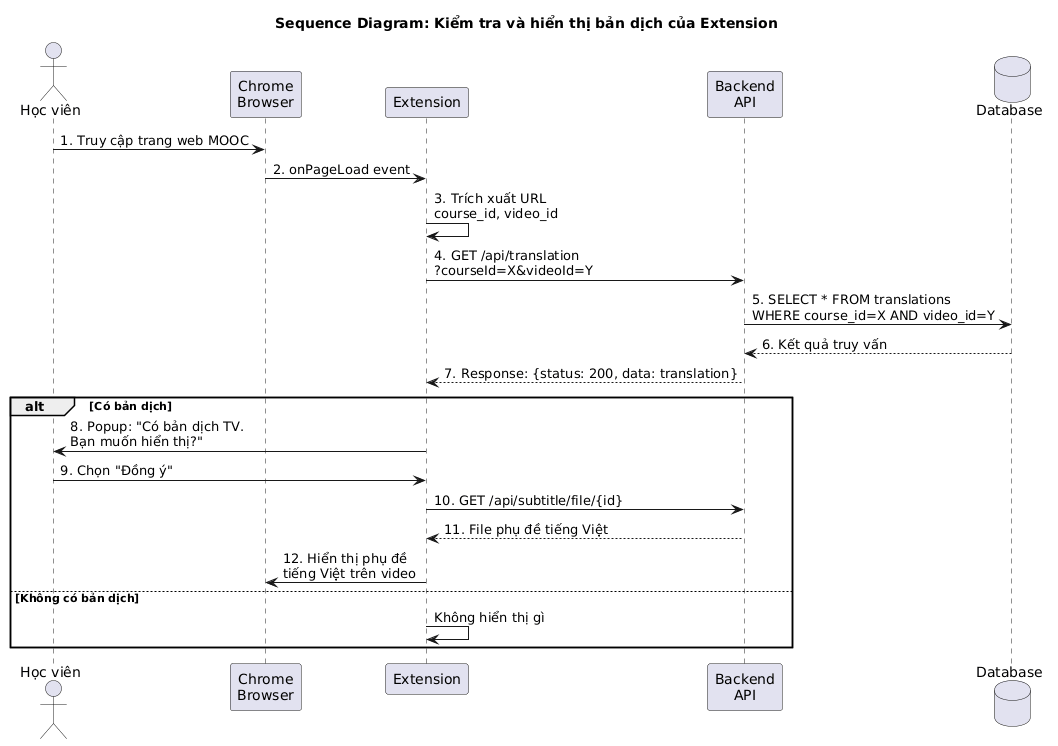

The diagram above was rendered by PlantUML. Its source (embedded in the PNG):
@startuml
title Sequence Diagram: Kiểm tra và hiển thị bản dịch của Extension

actor "Học viên" as student
participant "Chrome\nBrowser" as browser
participant "Extension" as ext
participant "Backend\nAPI" as backend
database "Database" as db

student -> browser: 1. Truy cập trang web MOOC
browser -> ext: 2. onPageLoad event

ext -> ext: 3. Trích xuất URL\ncourse_id, video_id

ext -> backend: 4. GET /api/translation\n?courseId=X&videoId=Y
backend -> db: 5. SELECT * FROM translations\nWHERE course_id=X AND video_id=Y
db --> backend: 6. Kết quả truy vấn
backend --> ext: 7. Response: {status: 200, data: translation}

alt Có bản dịch
  ext -> student: 8. Popup: "Có bản dịch TV.\nBạn muốn hiển thị?"
  student -> ext: 9. Chọn "Đồng ý"
  ext -> backend: 10. GET /api/subtitle/file/{id}
  backend --> ext: 11. File phụ đề tiếng Việt
  ext -> browser: 12. Hiển thị phụ đề\ntiếng Việt trên video
else Không có bản dịch
  ext -> ext: Không hiển thị gì
end
@enduml